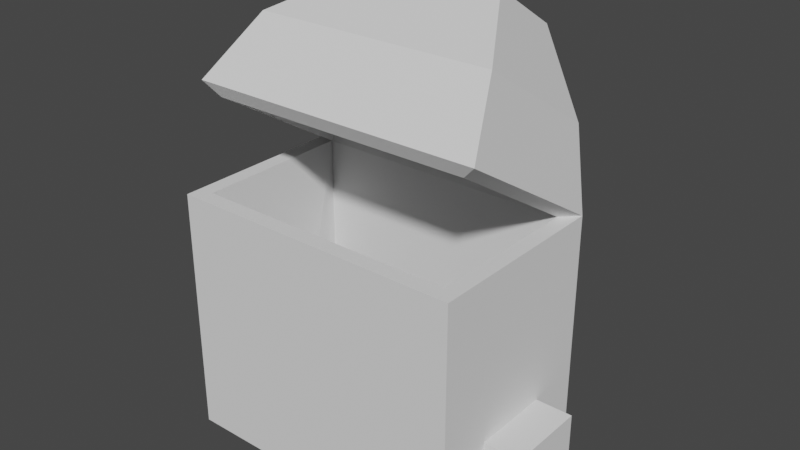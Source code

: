# Source: Backpack.blend  (saved by Blender 3.2.14; exported with 4.5.12 LTS)
import bpy
from mathutils import Matrix  # noqa: F401  (used for matrix-valued properties, if any)

bpy.ops.wm.read_factory_settings(use_empty=True)
scene = bpy.context.scene
scene.name = 'Scene'

# ---- collections
col_collection = bpy.data.collections.new('Collection'); scene.collection.children.link(col_collection)

# ---- world
world_world = bpy.data.worlds.new('World'); scene.world = world_world
world_world.use_nodes = True; world_world.node_tree.nodes.clear()
_N = world_world.node_tree.nodes; _L = world_world.node_tree.links
n0 = _N.new('ShaderNodeOutputWorld'); n0.name = 'World Output'; n0.location = (300, 300)
n1 = _N.new('ShaderNodeBackground'); n1.name = 'Background'; n1.location = (10, 300)
n1.inputs[0].default_value = (0.05088, 0.05088, 0.05088, 1.0)
_L.new(n1.outputs[0], n0.inputs[0])
n0.is_active_output = True
world_world.color = (0.05088, 0.05088, 0.05088)
world_world.use_sun_shadow = False
world_world.sun_shadow_jitter_overblur = 0.0

# ---- meshes
me_cube = bpy.data.meshes.new('Cube')
me_cube.from_pydata([(0.5921, -0.1604, 0.09456), (0.5921, -0.1604, 0.3458), (-0.5921, -0.1604, 0.09456), (-0.5921, -0.1604, 0.3458), (0.5921, 0.1604, 0.09456), (0.5921, 0.1604, 0.3458), (-0.5921, 0.1604, 0.09456), (-0.5921, 0.1604, 0.3458), (0.5921, -0.3805, 5.96e-08), (0.5921, -0.3805, 1.0), (-0.5921, -0.3805, 1.0), (-0.5921, -0.3805, 5.96e-08), (-0.5921, 0.3805, 5.96e-08), (-0.5921, 0.3805, 1.0), (0.5921, 0.3805, 1.0), (0.5921, 0.3805, 5.96e-08), (0.7399, -0.1604, 0.09456), (0.7399, -0.1604, 0.3458), (-0.7399, -0.1604, 0.3458), (-0.7399, -0.1604, 0.09456), (-0.7399, 0.1604, 0.09456), (-0.7399, 0.1604, 0.3458), (0.7399, 0.1604, 0.3458), (0.7399, 0.1604, 0.09456), (0.2684, 0.2987, 1.757), (-0.2684, 0.2987, 1.757), (-0.2684, 0.5906, 1.573), (0.2684, 0.5906, 1.573), (0.4909, -0.05373, 1.623), (-0.4909, -0.05373, 1.623), (0.4909, 0.4801, 1.287), (-0.4909, 0.4801, 1.287), (0.5921, -0.2691, 1.403), (-0.5921, -0.2691, 1.403)], [], [(8, 9, 10, 11), (7, 6, 20, 21), (12, 13, 14, 15), (0, 4, 23, 16), (11, 12, 15, 8), (0, 1, 9, 8), (3, 2, 11, 10), (2, 6, 12, 11), (7, 3, 10, 13), (6, 7, 13, 12), (5, 4, 15, 14), (4, 0, 8, 15), (1, 5, 14, 9), (19, 18, 21, 20), (23, 22, 17, 16), (6, 2, 19, 20), (1, 0, 16, 17), (5, 1, 17, 22), (4, 5, 22, 23), (3, 7, 21, 18), (2, 3, 18, 19), (29, 28, 24, 25), (26, 25, 24, 27), (28, 30, 27, 24), (31, 29, 25, 26), (30, 31, 26, 27), (14, 13, 31, 30), (13, 33, 29, 31), (32, 14, 30, 28), (33, 32, 28, 29)])
_uv = me_cube.uv_layers.new(name='UVMap')
_uv.uv.foreach_set('vector', [0.375, 0.0, 0.625, 0.0, 0.625, 0.25, 0.375, 0.25, 0.5273, 0.3717, 0.4727, 0.3717, 0.4727, 0.3717, 0.5273, 0.3717, 0.375, 0.5, 0.625, 0.5, 0.625, 0.75, 0.375, 0.75, 0.4727, 0.8717, 0.4727, 0.8783, 0.4727, 0.8783, 0.4727, 0.8717, 0.125, 0.5, 0.375, 0.5, 0.375, 0.75, 0.125, 0.75, 0.4727, 0.8717, 0.5273, 0.8717, 0.625, 1.0, 0.375, 1.0, 0.5273, 0.3783, 0.4727, 0.3783, 0.375, 0.25, 0.625, 0.25, 0.4727, 0.3783, 0.4727, 0.3717, 0.375, 0.5, 0.375, 0.25, 0.5273, 0.3717, 0.5273, 0.3783, 0.625, 0.25, 0.625, 0.5, 0.4727, 0.3717, 0.5273, 0.3717, 0.625, 0.5, 0.375, 0.5, 0.5273, 0.8783, 0.4727, 0.8783, 0.375, 0.75, 0.625, 0.75, 0.4727, 0.8783, 0.4727, 0.8717, 0.375, 1.0, 0.375, 0.75, 0.5273, 0.8717, 0.5273, 0.8783, 0.625, 0.75, 0.625, 1.0, 0.4727, 0.3783, 0.5273, 0.3783, 0.5273, 0.3717, 0.4727, 0.3717, 0.4727, 0.8783, 0.5273, 0.8783, 0.5273, 0.8717, 0.4727, 0.8717, 0.4727, 0.3717, 0.4727, 0.3783, 0.4727, 0.3783, 0.4727, 0.3717, 0.5273, 0.8717, 0.4727, 0.8717, 0.4727, 0.8717, 0.5273, 0.8717, 0.5273, 0.8783, 0.5273, 0.8717, 0.5273, 0.8717, 0.5273, 0.8783, 0.4727, 0.8783, 0.5273, 0.8783, 0.5273, 0.8783, 0.4727, 0.8783, 0.5273, 0.3783, 0.5273, 0.3717, 0.5273, 0.3717, 0.5273, 0.3783, 0.4727, 0.3783, 0.5273, 0.3783, 0.5273, 0.3783, 0.4727, 0.3783, 0.625, 0.25, 0.625, 0.0, 0.625, 0.0, 0.625, 0.25, 0.625, 0.5, 0.875, 0.5, 0.875, 0.75, 0.625, 0.75, 0.625, 1.0, 0.625, 0.75, 0.625, 0.75, 0.625, 1.0, 0.625, 0.5, 0.625, 0.25, 0.625, 0.25, 0.625, 0.5, 0.625, 0.75, 0.625, 0.5, 0.625, 0.5, 0.625, 0.75, 0.625, 0.75, 0.625, 0.5, 0.625, 0.5, 0.625, 0.75, 0.625, 0.5, 0.625, 0.25, 0.625, 0.25, 0.625, 0.5, 0.625, 1.0, 0.625, 0.75, 0.625, 0.75, 0.625, 1.0, 0.625, 0.25, 0.625, 0.0, 0.625, 0.0, 0.625, 0.25])
me_cube.update()

# ---- objects
ob_cube = bpy.data.objects.new('Cube', me_cube)

# ---- transforms, parenting, visibility, modifiers, constraints
ob_cube.location = (0.0, 0.0, 0.0)
_m = ob_cube.modifiers.new('Solidify', 'SOLIDIFY')
_m.thickness = 0.09

# ---- collection membership
col_collection.objects.link(ob_cube)

# ---- scene / render settings (as saved in the file)
scene.frame_start = 1; scene.frame_end = 250; scene.frame_set(1)
scene.render.engine = 'BLENDER_EEVEE_NEXT'
scene.render.image_settings.file_format = 'FFMPEG'
scene.render.image_settings.color_mode = 'RGB'
scene.cycles.sampling_pattern = 'TABULATED_SOBOL'
scene.cycles.use_light_tree = False
scene.view_settings.view_transform = 'Filmic'
bpy.context.view_layer.update()

# ---- added for rendering (the .blend has no active camera and no usable light): camera, sun
cam_auto = bpy.data.cameras.new('AutoCamera')
cam_auto.lens = 50.0
cam_auto.sensor_width = 36.0
cam_auto.clip_end = 1000.0
ob_auto_camera = bpy.data.objects.new('AutoCamera', cam_auto)
scene.collection.objects.link(ob_auto_camera)
ob_auto_camera.location = (2.30729, -2.66372, 2.72415)
ob_auto_camera.rotation_euler = (1.09748, -7.21219e-08, 0.694738)
scene.camera = ob_auto_camera
light_auto_sun = bpy.data.lights.new('AutoSun', 'SUN')
light_auto_sun.energy = 3.0
light_auto_sun.angle = 0.0523599
ob_auto_sun = bpy.data.objects.new('AutoSun', light_auto_sun)
scene.collection.objects.link(ob_auto_sun)
ob_auto_sun.rotation_euler = (0.872665, 0.174533, 0.523599)
bpy.context.view_layer.update()

